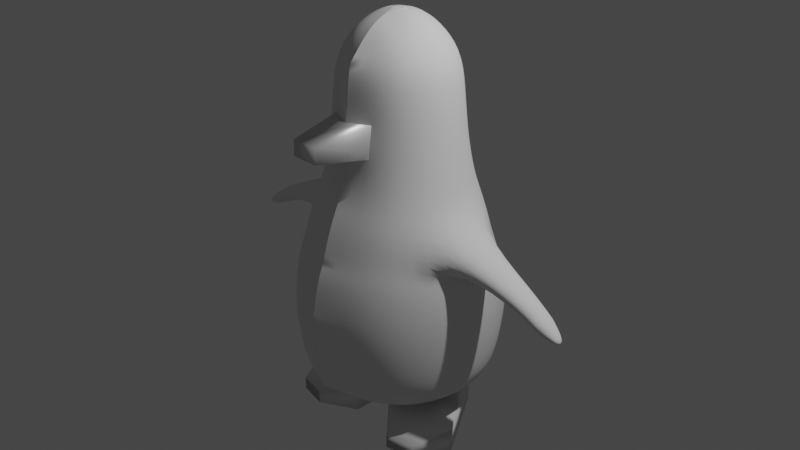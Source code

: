 # Source: pinguino.blend  (saved by Blender 2.92.15; exported with 4.5.12 LTS)
import bpy
from mathutils import Matrix  # noqa: F401  (used for matrix-valued properties, if any)

bpy.ops.wm.read_factory_settings(use_empty=True)
scene = bpy.context.scene
scene.name = 'Scene'

# ---- collections
col_collection = bpy.data.collections.new('Collection'); scene.collection.children.link(col_collection)

# ---- images (referenced by path relative to the original .blend; pixels are not part of the script)
import os
ASSET_DIR = os.environ.get("B2B_ASSET_DIR", "")  # directory of the original .blend (textures are referenced by path, not embedded)
HERE = os.path.dirname(os.path.abspath(__file__))  # packed textures are extracted next to this script under _unpacked/

def load_image(name, relpath, width, height, colorspace="sRGB"):
    """Load a texture the original file referenced (path relative to the .blend, or extracted next to this script)."""
    p = next((c for c in (os.path.join(HERE, relpath), os.path.join(ASSET_DIR, relpath)) if relpath and os.path.exists(c)), "")
    if p:
        img = bpy.data.images.load(p, check_existing=True)
        img.name = name
    else:  # same state as the original file: an image datablock whose file is absent (Cycles renders it pink)
        img = bpy.data.images.new(name, width, height)
        img.source = "FILE"
        img.filepath = "//" + (relpath or name)
    img.colorspace_settings.name = colorspace
    return img
img_material_001_specular = load_image('Material.001 Specular', '_unpacked/Material.67285008.png', 1024, 1024, 'Non-Color')
img_material_003_metallic = load_image('Material.003 Metallic', '_unpacked/Material.7730356f.png', 1024, 1024, 'Non-Color')
img_material_002_metallic = load_image('Material.002 Metallic', '_unpacked/Material.f9d6ef9e.png', 1024, 1024, 'Non-Color')

# ---- materials (node trees are filled in below, after node groups)
mat_material_001 = bpy.data.materials.new('Material.001')
mat_material_001.use_transparent_shadow = False
mat_material_003 = bpy.data.materials.new('Material.003')
mat_material_003.use_transparent_shadow = False
mat_material_002 = bpy.data.materials.new('Material.002')
mat_material_002.use_transparent_shadow = False

# ---- material node trees
mat_material_001.use_nodes = True; mat_material_001.node_tree.nodes.clear()
_N = mat_material_001.node_tree.nodes; _L = mat_material_001.node_tree.links
n0 = _N.new('ShaderNodeBsdfPrincipled'); n0.name = 'Principled BSDF'; n0.location = (10, 300)
n0.distribution = 'GGX'
n0.subsurface_method = 'BURLEY'
n0.inputs[3].default_value = 1.45
n0.inputs[27].default_value = (0.0, 0.0, 0.0, 1.0)
n0.inputs[28].default_value = 1.0
n1 = _N.new('ShaderNodeOutputMaterial'); n1.name = 'Material Output'; n1.location = (300, 300)
n2 = _N.new('ShaderNodeTexImage'); n2.name = 'Image Texture'; n2.location = (-280, 120)
n2.image = img_material_001_specular
_L.new(n0.outputs[0], n1.inputs[0])
_L.new(n2.outputs[0], n0.inputs[13])
n1.is_active_output = True
mat_material_003.use_nodes = True; mat_material_003.node_tree.nodes.clear()
_N = mat_material_003.node_tree.nodes; _L = mat_material_003.node_tree.links
n0 = _N.new('ShaderNodeBsdfPrincipled'); n0.name = 'Principled BSDF'; n0.location = (10, 300)
n0.distribution = 'GGX'
n0.subsurface_method = 'BURLEY'
n0.inputs[3].default_value = 1.45
n0.inputs[27].default_value = (0.0, 0.0, 0.0, 1.0)
n0.inputs[28].default_value = 1.0
n1 = _N.new('ShaderNodeOutputMaterial'); n1.name = 'Material Output'; n1.location = (300, 300)
n2 = _N.new('ShaderNodeTexImage'); n2.name = 'Image Texture'; n2.location = (-280, 150)
n2.image = img_material_003_metallic
_L.new(n0.outputs[0], n1.inputs[0])
_L.new(n2.outputs[0], n0.inputs[1])
n1.is_active_output = True
mat_material_002.use_nodes = True; mat_material_002.node_tree.nodes.clear()
_N = mat_material_002.node_tree.nodes; _L = mat_material_002.node_tree.links
n0 = _N.new('ShaderNodeBsdfPrincipled'); n0.name = 'Principled BSDF'; n0.location = (10, 300)
n0.distribution = 'GGX'
n0.subsurface_method = 'BURLEY'
n0.inputs[3].default_value = 1.45
n0.inputs[27].default_value = (0.0, 0.0, 0.0, 1.0)
n0.inputs[28].default_value = 1.0
n1 = _N.new('ShaderNodeOutputMaterial'); n1.name = 'Material Output'; n1.location = (300, 300)
n2 = _N.new('ShaderNodeTexImage'); n2.name = 'Image Texture'; n2.location = (-280, 150)
n2.image = img_material_002_metallic
_L.new(n0.outputs[0], n1.inputs[0])
_L.new(n2.outputs[0], n0.inputs[1])
n1.is_active_output = True

# ---- world
world_world = bpy.data.worlds.new('World'); scene.world = world_world
world_world.use_nodes = True; world_world.node_tree.nodes.clear()
_N = world_world.node_tree.nodes; _L = world_world.node_tree.links
n0 = _N.new('ShaderNodeOutputWorld'); n0.name = 'World Output'; n0.location = (300, 300)
n1 = _N.new('ShaderNodeBackground'); n1.name = 'Background'; n1.location = (10, 300)
n1.inputs[0].default_value = (0.05088, 0.05088, 0.05088, 1.0)
_L.new(n1.outputs[0], n0.inputs[0])
n0.is_active_output = True
world_world.color = (0.05088, 0.05088, 0.05088)
world_world.use_sun_shadow = False
world_world.sun_shadow_jitter_overblur = 0.0

# ---- cameras
cam_camera = bpy.data.cameras.new('Camera')
cam_camera.clip_end = 100.0
cam_camera.ortho_scale = 7.314

# ---- lights
light_light = bpy.data.lights.new('Light', 'POINT')
light_light.transmission_factor = 0.0
light_light.energy = 1000.0
light_light.shadow_soft_size = 0.1
light_light.shadow_maximum_resolution = 0.006
light_light.use_absolute_resolution = True

# ---- meshes
me_cylinder_002 = bpy.data.meshes.new('Cylinder.002')
me_cylinder_002.from_pydata([(0.0007582, 1.103, -1.343), (-0.00104, 0.9114, 0.2068), (0.6808, 0.8921, -1.343), (0.5489, 0.7374, 0.2068), (1.081, 0.3408, -1.343), (0.88, 0.2816, 0.2068), (1.081, -0.3408, -1.343), (0.88, -0.2816, 0.2068), (0.6808, -0.8921, -1.343), (0.5489, -0.7374, 0.2068), (0.0007581, -1.103, -1.343), (-0.00104, -0.9114, 0.2068), (-5.882e-09, 1.169, -0.7839), (0.687, 0.9456, -0.7839), (1.112, 0.3612, -0.7839), (1.112, -0.3612, -0.7839), (0.687, -0.9456, -0.7839), (-1.081e-07, -1.169, -0.7839), (0.002065, 1.009, -1.649), (0.6135, 0.8162, -1.649), (0.98, 0.3118, -1.649), (0.98, -0.3118, -1.649), (0.6135, -0.8162, -1.649), (0.0, -1.009, -1.649), (0.000562, 1.084, -0.3054), (0.6185, 0.8767, -0.3054), (1.06, 0.3349, -0.3054), (1.06, -0.3349, -0.3054), (0.6185, -0.8767, -0.3054), (0.0005619, -1.084, -0.3054), (0.0001244, 1.005, -0.1391), (0.5948, 0.8127, -0.1391), (0.9597, 0.3104, -0.1391), (0.9735, -0.3104, -0.1589), (0.5948, -0.8127, -0.1391), (0.0001243, -1.005, -0.1391), (7.802e-05, 0.7828, 0.5181), (0.4731, 0.6333, 0.5181), (0.7575, 0.2419, 0.5181), (0.7575, -0.2419, 0.5181), (0.4731, -0.6333, 0.5181), (0.0, -0.7366, 0.5604), (0.0004214, 0.6968, 1.007), (0.4224, 0.5637, 1.007), (0.6755, 0.2153, 1.007), (0.6755, -0.2153, 1.007), (0.4224, -0.5637, 1.007), (0.0004214, -0.6968, 1.007), (-7.596e-05, 0.6158, 1.767), (0.3746, 0.4982, 1.767), (0.5983, 0.1903, 1.767), (0.5983, -0.1903, 1.767), (0.3746, -0.4982, 1.767), (-7.601e-05, -0.6158, 1.767), (-0.001096, -0.2487, 2.132), (0.0499, -0.2012, 2.132), (0.2486, -0.07685, 2.132), (0.2486, 0.07685, 2.132), (0.1582, 0.2012, 2.132), (-0.001096, 0.2487, 2.132), (0.00277, -0.6638, 1.468), (0.6441, 0.2051, 1.468), (0.6441, -0.2051, 1.468), (0.002771, 0.6638, 1.468), (0.4029, -0.537, 1.468), (0.4029, 0.537, 1.468), (0.003216, 0.419, 2.022), (0.2586, 0.339, 2.022), (0.4108, 0.1295, 2.022), (0.4108, -0.1295, 2.022), (0.2586, -0.339, 2.022), (0.003216, -0.419, 2.022), (4.943e-05, 0.0837, 2.184), (0.06097, 0.06772, 2.184), (0.09137, 0.02587, 2.184), (0.09137, -0.02587, 2.184), (0.06097, -0.06772, 2.184), (4.942e-05, -0.0837, 2.184), (0.0001405, 0.07059, 2.184), (0.05323, 0.05711, 2.184), (0.07888, 0.02181, 2.184), (0.07888, -0.02181, 2.184), (0.05323, -0.05711, 2.184), (0.0001405, -0.07059, 2.184), (0.0, 0.5183, -1.898), (0.3233, 0.4193, -1.898), (0.5116, 0.1602, -1.898), (0.5116, -0.1602, -1.898), (0.3233, -0.4193, -1.898), (0.0, -0.5183, -1.898), (1.678, -0.147, -0.1357), (1.678, 0.1535, -0.1357), (1.579, 0.1689, -0.2976), (1.577, -0.1624, -0.3103), (1.968, -0.1142, -0.3301), (1.968, 0.1258, -0.3301), (1.89, 0.138, -0.4594), (1.888, -0.1265, -0.4695), (1.968, -0.1142, -0.3301), (1.968, 0.1258, -0.3301), (1.89, 0.138, -0.4594), (1.888, -0.1265, -0.4695), (2.164, -0.04229, -0.4986), (2.164, 0.0576, -0.4986), (2.132, 0.0627, -0.5525), (2.131, -0.0474, -0.5567), (0.0007582, 1.103, -1.343), (0.6808, 0.8921, -1.343), (0.687, 0.9456, -0.7839), (-5.882e-09, 1.169, -0.7839), (0.0, 1.198, -1.241), (0.1578, 1.068, -1.323), (0.4233, 1.283, -0.9653), (0.0, 1.379, -0.9141), (0.0, 1.6, -1.075), (0.1749, 1.542, -1.138), (0.2256, 1.453, -1.054), (0.0, 1.513, -0.9892), (0.0, 1.639, -1.035), (0.0713, 1.618, -1.042), (0.2416, 1.492, -1.014), (0.0, 1.552, -0.9493), (0.0, 1.61, -1.02), (0.1374, 1.6, -1.034), (0.214, 1.522, -1.029), (0.0, 1.57, -0.9809)], [], [(30, 1, 3, 31), (31, 3, 5, 32), (33, 32, 92, 93), (33, 7, 9, 34), (34, 9, 11, 35), (8, 16, 17, 10), (6, 15, 16, 8), (4, 14, 15, 6), (2, 13, 14, 4), (12, 13, 108, 109), (21, 22, 88, 87), (8, 10, 23, 22), (6, 8, 22, 21), (0, 2, 19, 18), (4, 6, 21, 20), (2, 4, 20, 19), (16, 28, 29, 17), (15, 27, 28, 16), (14, 26, 27, 15), (13, 25, 26, 14), (12, 24, 25, 13), (28, 34, 35, 29), (27, 33, 34, 28), (26, 32, 33, 27), (25, 31, 32, 26), (24, 30, 31, 25), (38, 37, 43, 44), (11, 9, 40, 41), (9, 7, 39, 40), (3, 1, 36, 37), (7, 5, 38, 39), (5, 3, 37, 38), (39, 38, 44, 45), (40, 39, 45, 46), (37, 36, 42, 43), (41, 40, 46, 47), (62, 61, 50, 51), (64, 62, 51, 52), (65, 63, 48, 49), (60, 64, 52, 53), (61, 65, 49, 50), (50, 49, 67, 68), (53, 52, 70, 71), (49, 48, 66, 67), (52, 51, 69, 70), (51, 50, 68, 69), (44, 43, 65, 61), (47, 46, 64, 60), (43, 42, 63, 65), (46, 45, 62, 64), (45, 44, 61, 62), (69, 68, 57, 56), (68, 67, 58, 57), (71, 70, 55, 54), (67, 66, 59, 58), (70, 69, 56, 55), (54, 55, 76, 77), (57, 58, 73, 74), (56, 57, 74, 75), (55, 56, 75, 76), (58, 59, 72, 73), (75, 74, 73, 72, 78, 79, 80, 81, 82, 76), (77, 76, 82, 83), (18, 19, 85, 84), (22, 23, 89, 88), (19, 20, 86, 85), (20, 21, 87, 86), (79, 78, 83, 82, 81, 80), (84, 85, 86, 87, 88, 89), (91, 90, 94, 95), (32, 5, 91, 92), (5, 7, 90, 91), (7, 33, 93, 90), (97, 96, 100, 101), (93, 92, 96, 97), (92, 91, 95, 96), (90, 93, 97, 94), (98, 101, 105, 102), (96, 95, 99, 100), (94, 97, 101, 98), (95, 94, 98, 99), (104, 103, 102, 105), (99, 98, 102, 103), (101, 100, 104, 105), (100, 99, 103, 104), (108, 107, 111, 112), (2, 0, 106, 107), (13, 2, 107, 108), (112, 111, 115, 116), (107, 106, 110, 111), (109, 108, 112, 113), (117, 116, 120, 121), (111, 110, 114, 115), (113, 112, 116, 117), (121, 120, 124, 125), (116, 115, 119, 120), (115, 114, 118, 119), (122, 125, 124, 123), (120, 119, 123, 124), (119, 118, 122, 123)])
me_cylinder_002.polygons.foreach_set('use_smooth', [True] * 100)
_uv = me_cylinder_002.uv_layers.new(name='UVMap')
_uv.uv.foreach_set('vector', [1.003, 0.9364, 1.0, 1.0, 0.9, 1.0, 0.9, 0.9364, 0.9, 0.9364, 0.9, 1.0, 0.8, 1.0, 0.8, 0.9364, 0.7, 0.9364, 0.8, 0.9364, 0.8, 0.9364, 0.7, 0.9364, 0.7, 0.9364, 0.7, 1.0, 0.6, 1.0, 0.6, 0.9364, 0.6, 0.9364, 0.6, 1.0, 0.5, 1.0, 0.5, 0.9364, 0.6, 0.5, 0.6, 0.75, 0.5, 0.75, 0.5, 0.5, 0.7, 0.5, 0.7, 0.75, 0.6, 0.75, 0.6, 0.5, 0.8, 0.5, 0.8, 0.75, 0.7, 0.75, 0.7, 0.5, 0.9, 0.5, 0.9, 0.75, 0.8, 0.75, 0.8, 0.5, 1.011, 0.75, 0.9, 0.75, 0.9, 0.75, 1.011, 0.75, 0.7, 0.5, 0.6, 0.5, 0.6, 0.5, 0.7, 0.5, 0.6, 0.5, 0.5, 0.5, 0.5, 0.5, 0.6, 0.5, 0.7, 0.5, 0.6, 0.5, 0.6, 0.5, 0.7, 0.5, 1.0, 0.5, 0.9, 0.5, 0.9, 0.5, 1.0, 0.5, 0.8, 0.5, 0.7, 0.5, 0.7, 0.5, 0.8, 0.5, 0.9, 0.5, 0.8, 0.5, 0.8, 0.5, 0.9, 0.5, 0.6, 0.75, 0.6, 0.908, 0.5, 0.908, 0.5, 0.75, 0.7, 0.75, 0.7, 0.908, 0.6, 0.908, 0.6, 0.75, 0.8, 0.75, 0.8, 0.908, 0.7, 0.908, 0.7, 0.75, 0.9, 0.75, 0.9, 0.908, 0.8, 0.908, 0.8, 0.75, 1.011, 0.75, 1.004, 0.908, 0.9, 0.908, 0.9, 0.75, 0.6, 0.908, 0.6, 0.9364, 0.5, 0.9364, 0.5, 0.908, 0.7, 0.908, 0.7, 0.9364, 0.6, 0.9364, 0.6, 0.908, 0.8, 0.908, 0.8, 0.9364, 0.7, 0.9364, 0.7, 0.908, 0.9, 0.908, 0.9, 0.9364, 0.8, 0.9364, 0.8, 0.908, 1.004, 0.908, 1.003, 0.9364, 0.9, 0.9364, 0.9, 0.908, 0.8, 1.0, 0.9, 1.0, 0.9, 1.0, 0.8, 1.0, 0.5, 1.0, 0.6, 1.0, 0.6, 1.0, 0.5, 1.0, 0.6, 1.0, 0.7, 1.0, 0.7, 1.0, 0.6, 1.0, 0.9, 1.0, 1.0, 1.0, 1.0, 1.0, 0.9, 1.0, 0.7, 1.0, 0.8, 1.0, 0.8, 1.0, 0.7, 1.0, 0.8, 1.0, 0.9, 1.0, 0.9, 1.0, 0.8, 1.0, 0.7, 1.0, 0.8, 1.0, 0.8, 1.0, 0.7, 1.0, 0.6, 1.0, 0.7, 1.0, 0.7, 1.0, 0.6, 1.0, 0.9, 1.0, 1.0, 1.0, 1.0, 1.0, 0.9, 1.0, 0.5, 1.0, 0.6, 1.0, 0.6, 1.0, 0.5, 1.0, 0.7, 1.0, 0.8, 1.0, 0.8, 1.0, 0.7, 1.0, 0.6, 1.0, 0.7, 1.0, 0.7, 1.0, 0.6, 1.0, 0.9, 1.0, 1.0, 1.0, 1.0, 1.0, 0.9, 1.0, 0.5, 1.0, 0.6, 1.0, 0.6, 1.0, 0.5, 1.0, 0.8, 1.0, 0.9, 1.0, 0.9, 1.0, 0.8, 1.0, 0.8, 1.0, 0.9, 1.0, 0.9, 1.0, 0.8, 1.0, 0.5, 1.0, 0.6, 1.0, 0.6, 1.0, 0.5, 1.0, 0.9, 1.0, 1.0, 1.0, 1.0, 1.0, 0.9, 1.0, 0.6, 1.0, 0.7, 1.0, 0.7, 1.0, 0.6, 1.0, 0.7, 1.0, 0.8, 1.0, 0.8, 1.0, 0.7, 1.0, 0.8, 1.0, 0.9, 1.0, 0.9, 1.0, 0.8, 1.0, 0.5, 1.0, 0.6, 1.0, 0.6, 1.0, 0.5, 1.0, 0.9, 1.0, 1.0, 1.0, 1.0, 1.0, 0.9, 1.0, 0.6, 1.0, 0.7, 1.0, 0.7, 1.0, 0.6, 1.0, 0.7, 1.0, 0.8, 1.0, 0.8, 1.0, 0.7, 1.0, 0.7, 1.0, 0.8, 1.0, 0.8, 1.0, 0.7, 1.0, 0.8, 1.0, 0.9, 1.0, 0.9, 1.0, 0.8, 1.0, 0.5, 1.0, 0.6, 1.0, 0.6, 1.0, 0.5, 1.0, 0.9, 1.0, 1.0, 1.0, 1.0, 1.0, 0.9, 1.0, 0.6, 1.0, 0.7, 1.0, 0.7, 1.0, 0.6, 1.0, 0.5, 1.0, 0.6, 1.0, 0.6, 1.0, 0.5, 1.0, 0.8, 1.0, 0.9, 1.0, 0.9, 1.0, 0.8, 1.0, 0.7, 1.0, 0.8, 1.0, 0.8, 1.0, 0.7, 1.0, 0.6, 1.0, 0.7, 1.0, 0.7, 1.0, 0.6, 1.0, 0.9, 1.0, 1.0, 1.0, 1.0, 1.0, 0.9, 1.0, 0.7, 1.0, 0.8, 1.0, 0.9, 1.0, 1.0, 1.0, 1.0, 1.0, 0.9, 1.0, 0.8, 1.0, 0.7, 1.0, 0.6, 1.0, 0.6, 1.0, 0.5, 1.0, 0.6, 1.0, 0.6, 1.0, 0.5, 1.0, 1.0, 0.5, 0.9, 0.5, 0.9, 0.5, 1.0, 0.5, 0.6, 0.5, 0.5, 0.5, 0.5, 0.5, 0.6, 0.5, 0.9, 0.5, 0.8, 0.5, 0.8, 0.5, 0.9, 0.5, 0.8, 0.5, 0.7, 0.5, 0.7, 0.5, 0.8, 0.5, 0.9, 1.0, 1.0, 1.0, 0.5, 1.0, 0.6, 1.0, 0.7, 1.0, 0.8, 1.0, 1.0, 0.5, 0.9, 0.5, 0.8, 0.5, 0.7, 0.5, 0.6, 0.5, 0.5, 0.5, 0.8, 1.0, 0.7, 1.0, 0.7, 1.0, 0.8, 1.0, 0.8, 0.9364, 0.8, 1.0, 0.8, 1.0, 0.8, 0.9364, 0.8, 1.0, 0.7, 1.0, 0.7, 1.0, 0.8, 1.0, 0.7, 1.0, 0.7, 0.9364, 0.7, 0.9364, 0.7, 1.0, 0.7, 0.9364, 0.8, 0.9364, 0.8, 0.9364, 0.7, 0.9364, 0.7, 0.9364, 0.8, 0.9364, 0.8, 0.9364, 0.7, 0.9364, 0.8, 0.9364, 0.8, 1.0, 0.8, 1.0, 0.8, 0.9364, 0.7, 1.0, 0.7, 0.9364, 0.7, 0.9364, 0.7, 1.0, 0.7, 1.0, 0.7, 0.9364, 0.7, 0.9364, 0.7, 1.0, 0.8, 0.9364, 0.8, 1.0, 0.8, 1.0, 0.8, 0.9364, 0.7, 1.0, 0.7, 0.9364, 0.7, 0.9364, 0.7, 1.0, 0.8, 1.0, 0.7, 1.0, 0.7, 1.0, 0.8, 1.0, 0.8, 0.9364, 0.8, 1.0, 0.7, 1.0, 0.7, 0.9364, 0.8, 1.0, 0.7, 1.0, 0.7, 1.0, 0.8, 1.0, 0.7, 0.9364, 0.8, 0.9364, 0.8, 0.9364, 0.7, 0.9364, 0.8, 0.9364, 0.8, 1.0, 0.8, 1.0, 0.8, 0.9364, 0.9, 0.75, 0.9, 0.5, 0.9, 0.5, 0.9, 0.75, 0.9, 0.5, 1.0, 0.5, 1.0, 0.5, 0.9, 0.5, 0.9, 0.75, 0.9, 0.5, 0.9, 0.5, 0.9, 0.75, 0.9, 0.75, 0.9, 0.5, 0.9, 0.5, 0.9, 0.75, 0.9, 0.5, 1.0, 0.5, 1.0, 0.5, 0.9, 0.5, 1.011, 0.75, 0.9, 0.75, 0.9, 0.75, 1.011, 0.75, 1.011, 0.75, 0.9, 0.75, 0.9, 0.75, 1.011, 0.75, 0.9, 0.5, 1.0, 0.5, 1.0, 0.5, 0.9, 0.5, 1.011, 0.75, 0.9, 0.75, 0.9, 0.75, 1.011, 0.75, 1.011, 0.75, 0.9, 0.75, 0.9, 0.75, 1.011, 0.75, 0.9, 0.75, 0.9, 0.5, 0.9, 0.5, 0.9, 0.75, 0.9, 0.5, 1.0, 0.5, 1.0, 0.5, 0.9, 0.5, 1.0, 0.5, 1.011, 0.75, 0.9, 0.75, 0.9, 0.5, 0.9, 0.75, 0.9, 0.5, 0.9, 0.5, 0.9, 0.75, 0.9, 0.5, 1.0, 0.5, 1.0, 0.5, 0.9, 0.5])
me_cylinder_002.materials.append(mat_material_001)
me_cylinder_002.use_remesh_fix_poles = True
me_cylinder_002.use_remesh_preserve_attributes = False
me_cylinder_002.use_mirror_x = True
me_cylinder_002.use_mirror_vertex_groups = False
me_cylinder_002.update()
me_cube_001 = bpy.data.meshes.new('Cube.001')
me_cube_001.from_pydata([(-0.7157, -1.0, -0.7157), (-0.7157, -1.0, 0.7157), (-0.51, 1.787, -0.4251), (-0.51, 1.787, 0.4251), (0.7157, -1.0, -0.7157), (0.7157, -1.0, 0.7157), (0.09016, 1.787, -0.4251), (0.09016, 1.787, 0.4251), (-0.2991, -2.081, -0.2991), (-0.2991, -2.081, 0.2991), (0.2991, -2.081, 0.2991), (0.2991, -2.081, -0.2991), (-0.6256, 0.2209, -0.5884), (-0.6256, 0.2209, 0.5884), (0.4417, 0.2209, -0.5884), (0.4417, 0.2209, 0.5884), (-0.01899, 1.539, -2.519), (-0.3475, 1.539, -2.519), (0.1734, 0.6818, -2.608), (-0.4107, 0.6818, -2.608)], [], [(12, 13, 3, 2), (2, 3, 7, 6), (14, 15, 5, 4), (1, 0, 8, 9), (12, 14, 4, 0), (15, 13, 1, 5), (11, 10, 9, 8), (0, 4, 11, 8), (5, 1, 9, 10), (4, 5, 10, 11), (11, 10, 9, 8), (7, 3, 13, 15), (12, 2, 17, 19), (6, 7, 15, 14), (0, 1, 13, 12), (17, 16, 18, 19), (6, 14, 18, 16), (14, 12, 19, 18), (2, 6, 16, 17)])
me_cube_001.polygons.foreach_set('use_smooth', [True] * 19)
_uv = me_cube_001.uv_layers.new(name='UVMap')
_uv.uv.foreach_set('vector', [0.375, 0.1095, 0.625, 0.1095, 0.625, 0.25, 0.375, 0.25, 0.375, 0.25, 0.625, 0.25, 0.625, 0.5, 0.375, 0.5, 0.375, 0.6405, 0.625, 0.6405, 0.625, 0.75, 0.375, 0.75, 0.625, 0.0, 0.375, 0.0, 0.375, 0.0, 0.625, 0.0, 0.125, 0.6405, 0.375, 0.6405, 0.375, 0.75, 0.125, 0.75, 0.625, 0.6405, 0.875, 0.6405, 0.875, 0.75, 0.625, 0.75, 0.375, 0.75, 0.625, 0.75, 0.875, 0.75, 0.375, 0.0, 0.125, 0.75, 0.375, 0.75, 0.375, 0.75, 0.125, 0.75, 0.625, 0.75, 0.875, 0.75, 0.875, 0.75, 0.625, 0.75, 0.375, 0.75, 0.625, 0.75, 0.625, 0.75, 0.375, 0.75, 0.0, 0.0, 0.0, 0.0, 0.0, 0.0, 0.0, 0.0, 0.625, 0.5, 0.875, 0.5, 0.875, 0.6405, 0.625, 0.6405, 0.375, 0.1095, 0.375, 0.25, 0.375, 0.25, 0.375, 0.1095, 0.375, 0.5, 0.625, 0.5, 0.625, 0.6405, 0.375, 0.6405, 0.375, 0.0, 0.625, 0.0, 0.625, 0.1095, 0.375, 0.1095, 0.125, 0.5, 0.375, 0.5, 0.375, 0.6405, 0.125, 0.6405, 0.375, 0.5, 0.375, 0.6405, 0.375, 0.6405, 0.375, 0.5, 0.375, 0.6405, 0.125, 0.6405, 0.125, 0.6405, 0.375, 0.6405, 0.375, 0.25, 0.375, 0.5, 0.375, 0.5, 0.375, 0.25])
me_cube_001.materials.append(mat_material_003)
me_cube_001.use_remesh_fix_poles = True
me_cube_001.use_remesh_preserve_attributes = False
me_cube_001.use_mirror_vertex_groups = False
me_cube_001.update()
me_cube_002 = bpy.data.meshes.new('Cube.002')
me_cube_002.from_pydata([(-0.3009, -1.32, 1.03), (-0.3009, -1.32, 1.196), (-0.6305, -0.02677, 0.8942), (-0.6305, -0.02677, 1.331), (0.3328, -1.32, 1.03), (0.3328, -1.32, 1.196), (0.6625, -0.02677, 0.8942), (0.6625, -0.02677, 1.331)], [], [(0, 1, 3, 2), (2, 3, 7, 6), (6, 7, 5, 4), (4, 5, 1, 0), (2, 6, 4, 0), (7, 3, 1, 5)])
me_cube_002.polygons.foreach_set('use_smooth', [True] * 6)
_uv = me_cube_002.uv_layers.new(name='UVMap')
_uv.uv.foreach_set('vector', [0.375, 0.0, 0.625, 0.0, 0.625, 0.25, 0.375, 0.25, 0.375, 0.25, 0.625, 0.25, 0.625, 0.5, 0.375, 0.5, 0.375, 0.5, 0.625, 0.5, 0.625, 0.75, 0.375, 0.75, 0.375, 0.75, 0.625, 0.75, 0.625, 1.0, 0.375, 1.0, 0.125, 0.5, 0.375, 0.5, 0.375, 0.75, 0.125, 0.75, 0.625, 0.5, 0.875, 0.5, 0.875, 0.75, 0.625, 0.75])
me_cube_002.materials.append(mat_material_002)
me_cube_002.use_remesh_fix_poles = True
me_cube_002.use_remesh_preserve_attributes = False
me_cube_002.use_mirror_vertex_groups = False
me_cube_002.update()

# ---- objects
ob_light = bpy.data.objects.new('Light', light_light)
ob_camera = bpy.data.objects.new('Camera', cam_camera)
ob_empty = bpy.data.objects.new('Empty', None)
ob_empty_001 = bpy.data.objects.new('Empty.001', None)
ob_pinguin = bpy.data.objects.new('Pinguin', me_cylinder_002)
ob_foot = bpy.data.objects.new('Foot', me_cube_001)
ob_empty_002 = bpy.data.objects.new('Empty.002', None)
ob_bec = bpy.data.objects.new('Bec', me_cube_002)

# ---- transforms, parenting, visibility, modifiers, constraints
ob_light.location = (4.076, 1.005, 5.904)
ob_light.rotation_euler = (0.6503, 0.05522, 1.866)
ob_light.lock_rotations_4d = False
ob_light.empty_display_type = 'ARROWS'
ob_light.color = (0.0, 0.0, 0.0, 0.0)
ob_light.lineart.crease_threshold = 0.0
ob_camera.location = (7.359, -6.926, 4.958)
ob_camera.rotation_euler = (1.109, 0.0, 0.8149)
ob_camera.lock_rotations_4d = False
ob_camera.empty_display_type = 'ARROWS'
ob_camera.color = (0.0, 0.0, 0.0, 0.0)
ob_camera.display_type = 'WIRE'
ob_camera.lineart.crease_threshold = 0.0
ob_empty.location = (0.0, 0.0, 0.0)
ob_empty.rotation_euler = (1.571, -0.0, -0.0)
ob_empty.empty_display_type = 'IMAGE'
ob_empty.empty_display_size = 5.0
ob_empty.empty_image_depth = 'BACK'
ob_empty.show_empty_image_perspective = False
ob_empty.empty_image_side = 'FRONT'
ob_empty.lineart.crease_threshold = 0.0
ob_empty_001.location = (0.0, -0.2756, 0.0)
ob_empty_001.rotation_euler = (1.571, -0.0, 1.571)
ob_empty_001.empty_display_type = 'IMAGE'
ob_empty_001.empty_display_size = 5.0
ob_empty_001.empty_image_depth = 'BACK'
ob_empty_001.show_empty_image_perspective = False
ob_empty_001.empty_image_side = 'FRONT'
ob_empty_001.lineart.crease_threshold = 0.0
ob_pinguin.location = (0.0, 0.0, 0.0)
ob_pinguin.lineart.crease_threshold = 0.0
ob_pinguin.use_mesh_mirror_x = True
_m = ob_pinguin.modifiers.new('Mirror', 'MIRROR')
_m.use_clip = True
_m = ob_pinguin.modifiers.new('Subdivision', 'SUBSURF')
_m.uv_smooth = 'PRESERVE_CORNERS'
_m.levels = 2
ob_foot.location = (0.5645, 0.0, -2.128)
ob_foot.rotation_euler = (0.0, -0.0, 0.1974)
ob_foot.scale = (0.5382, 0.322, -0.2268)
ob_foot.lineart.crease_threshold = 0.0
_m = ob_foot.modifiers.new('Mirror', 'MIRROR')
_m.use_clip = True
_m.mirror_object = ob_pinguin
ob_empty_002.location = (0.0, 0.0, 0.0)
ob_empty_002.empty_display_type = 'IMAGE'
ob_empty_002.empty_display_size = 5.0
ob_empty_002.empty_image_depth = 'BACK'
ob_empty_002.show_empty_image_perspective = False
ob_empty_002.empty_image_side = 'FRONT'
ob_empty_002.lineart.crease_threshold = 0.0
ob_bec.location = (9.787e-05, -0.2124, -0.04312)
ob_bec.scale = (0.4694, 0.7384, 1.0)
ob_bec.lineart.crease_threshold = 0.0

# ---- collection membership
col_collection.objects.link(ob_light)
col_collection.objects.link(ob_camera)
col_collection.objects.link(ob_empty)
col_collection.objects.link(ob_empty_001)
col_collection.objects.link(ob_pinguin)
col_collection.objects.link(ob_foot)
col_collection.objects.link(ob_empty_002)
col_collection.objects.link(ob_bec)

# ---- scene / render settings (as saved in the file)
scene.camera = ob_camera
scene.frame_start = 1; scene.frame_end = 250; scene.frame_set(0)
scene.render.engine = 'BLENDER_EEVEE_NEXT'
scene.cycles.use_denoising = False
scene.cycles.samples = 128
scene.cycles.sampling_pattern = 'TABULATED_SOBOL'
scene.cycles.use_adaptive_sampling = False
scene.cycles.use_light_tree = False
scene.view_settings.view_transform = 'Filmic'
bpy.context.view_layer.update()
